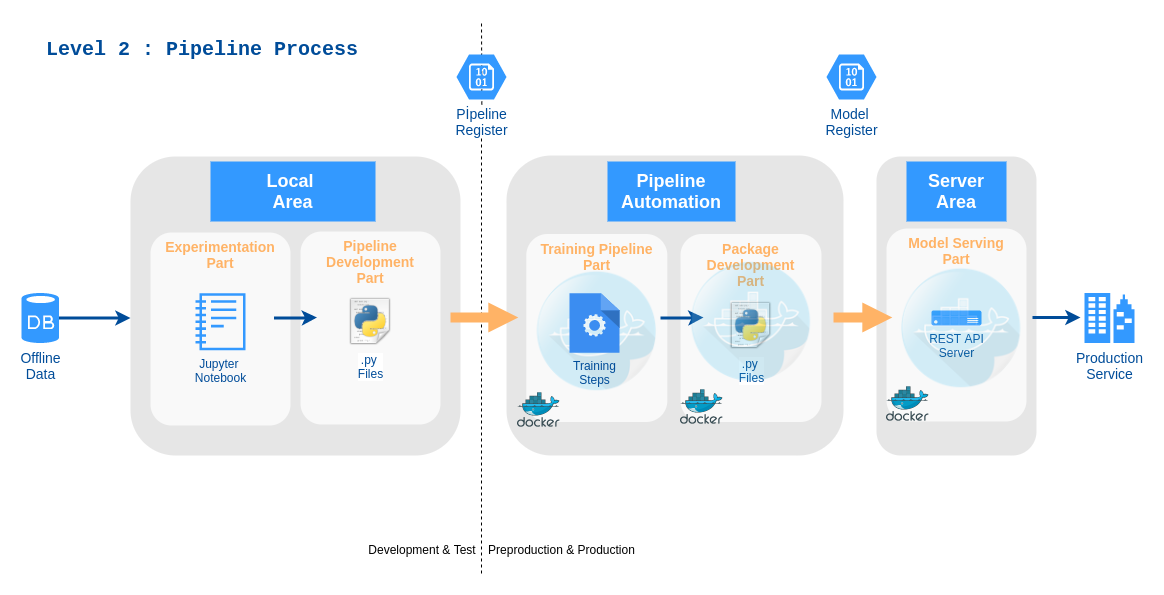

The diagram above was exported from draw.io. Its source (the exported page's mxGraphModel, read from the mxfile embedded in the PNG):
<mxGraphModel dx="2249" dy="730" grid="0" gridSize="10" guides="1" tooltips="1" connect="1" arrows="1" fold="1" page="1" pageScale="1" pageWidth="827" pageHeight="1169" math="0" shadow="0">
  <root>
    <mxCell id="OMgoyrC2q85J6ZmMCYf9-0" />
    <mxCell id="OMgoyrC2q85J6ZmMCYf9-1" parent="OMgoyrC2q85J6ZmMCYf9-0" />
    <mxCell id="j_BJ3ONx8OXDFbwewvsA-4" value="" style="endArrow=none;dashed=1;html=1;fontColor=#004C99;" edge="1" parent="OMgoyrC2q85J6ZmMCYf9-1">
      <mxGeometry width="50" height="50" relative="1" as="geometry">
        <mxPoint x="31.340000000000003" y="89" as="sourcePoint" />
        <mxPoint x="31" y="5" as="targetPoint" />
      </mxGeometry>
    </mxCell>
    <mxCell id="OMgoyrC2q85J6ZmMCYf9-21" value="" style="rounded=1;whiteSpace=wrap;html=1;dashed=1;strokeColor=none;strokeWidth=2;fillColor=#E6E6E6;fontFamily=Verdana;fontSize=12;fontColor=#00BEF2;" vertex="1" parent="OMgoyrC2q85J6ZmMCYf9-1">
      <mxGeometry x="426" y="141" width="160" height="299" as="geometry" />
    </mxCell>
    <mxCell id="OMgoyrC2q85J6ZmMCYf9-22" value="" style="rounded=1;whiteSpace=wrap;html=1;dashed=1;strokeColor=none;strokeWidth=2;fillColor=#E6E6E6;fontFamily=Verdana;fontSize=12;fontColor=#00BEF2;" vertex="1" parent="OMgoyrC2q85J6ZmMCYf9-1">
      <mxGeometry x="-320" y="141" width="330" height="299" as="geometry" />
    </mxCell>
    <mxCell id="OMgoyrC2q85J6ZmMCYf9-23" value="Local &lt;br&gt;Area" style="whiteSpace=wrap;html=1;dashed=1;strokeColor=none;strokeWidth=2;fillColor=#3399FF;fontFamily=Helvetica;fontSize=18;fontColor=#FFFFFF;fontStyle=1" vertex="1" parent="OMgoyrC2q85J6ZmMCYf9-1">
      <mxGeometry x="-240" y="146" width="165" height="60" as="geometry" />
    </mxCell>
    <mxCell id="OMgoyrC2q85J6ZmMCYf9-24" style="edgeStyle=orthogonalEdgeStyle;rounded=0;orthogonalLoop=1;jettySize=auto;html=1;fontColor=#004C99;strokeWidth=3;strokeColor=#004C99;" edge="1" parent="OMgoyrC2q85J6ZmMCYf9-1" source="OMgoyrC2q85J6ZmMCYf9-25" target="OMgoyrC2q85J6ZmMCYf9-22">
      <mxGeometry relative="1" as="geometry">
        <Array as="points">
          <mxPoint x="-363" y="302" />
          <mxPoint x="-363" y="302" />
        </Array>
      </mxGeometry>
    </mxCell>
    <mxCell id="OMgoyrC2q85J6ZmMCYf9-25" value="Offline&lt;br&gt;Data" style="verticalLabelPosition=bottom;html=1;verticalAlign=top;strokeColor=none;fillColor=#3399FF;shape=mxgraph.azure.database;dashed=1;fontFamily=Helvetica;fontSize=14;fontColor=#004C99;" vertex="1" parent="OMgoyrC2q85J6ZmMCYf9-1">
      <mxGeometry x="-429" y="277.5" width="37.5" height="50" as="geometry" />
    </mxCell>
    <mxCell id="OMgoyrC2q85J6ZmMCYf9-26" value="Production&lt;br&gt;Service" style="verticalLabelPosition=bottom;html=1;verticalAlign=top;strokeColor=none;fillColor=#3399FF;shape=mxgraph.azure.enterprise;dashed=1;fontFamily=Helvetica;fontSize=14;fontColor=#004C99" vertex="1" parent="OMgoyrC2q85J6ZmMCYf9-1">
      <mxGeometry x="634" y="277.5" width="50" height="50" as="geometry" />
    </mxCell>
    <mxCell id="OMgoyrC2q85J6ZmMCYf9-27" value="Experimentation&lt;br&gt;Part" style="rounded=1;whiteSpace=wrap;html=1;dashed=1;strokeColor=none;strokeWidth=2;fillColor=#FFFFFF;fontFamily=Helvetica;fontSize=14;fontColor=#FFB366;opacity=75;verticalAlign=top;fontStyle=1" vertex="1" parent="OMgoyrC2q85J6ZmMCYf9-1">
      <mxGeometry x="-300" y="217" width="140" height="193" as="geometry" />
    </mxCell>
    <mxCell id="OMgoyrC2q85J6ZmMCYf9-28" value="Jupyter &lt;br&gt;Notebook" style="outlineConnect=0;gradientColor=none;strokeColor=none;dashed=0;verticalLabelPosition=bottom;verticalAlign=top;align=center;html=1;fontSize=12;fontStyle=0;aspect=fixed;pointerEvents=1;shape=mxgraph.aws4.sagemaker_notebook;fillColor=#3399FF;fontColor=#004C99;" vertex="1" parent="OMgoyrC2q85J6ZmMCYf9-1">
      <mxGeometry x="-255" y="277.65" width="50" height="57.35" as="geometry" />
    </mxCell>
    <mxCell id="OMgoyrC2q85J6ZmMCYf9-29" value="Pipeline&lt;br&gt;Development&lt;br&gt;Part" style="rounded=1;whiteSpace=wrap;html=1;dashed=1;strokeColor=none;strokeWidth=2;fillColor=#FFFFFF;fontFamily=Helvetica;fontSize=14;fontColor=#FFB366;opacity=75;verticalAlign=top;fontStyle=1" vertex="1" parent="OMgoyrC2q85J6ZmMCYf9-1">
      <mxGeometry x="-150" y="216" width="140" height="193" as="geometry" />
    </mxCell>
    <mxCell id="OMgoyrC2q85J6ZmMCYf9-30" value=".py &lt;br&gt;Files" style="shape=image;html=1;verticalAlign=top;verticalLabelPosition=bottom;labelBackgroundColor=#ffffff;imageAspect=0;aspect=fixed;image=https://cdn2.iconfinder.com/data/icons/oxygen/64x64/mimetypes/text-x-python.png;fillColor=#3399FF;fontColor=#004C99;" vertex="1" parent="OMgoyrC2q85J6ZmMCYf9-1">
      <mxGeometry x="-105" y="281" width="50" height="50" as="geometry" />
    </mxCell>
    <mxCell id="OMgoyrC2q85J6ZmMCYf9-31" value="Server Area" style="whiteSpace=wrap;html=1;dashed=1;strokeColor=none;strokeWidth=2;fillColor=#3399FF;fontFamily=Helvetica;fontSize=18;fontColor=#FFFFFF;fontStyle=1" vertex="1" parent="OMgoyrC2q85J6ZmMCYf9-1">
      <mxGeometry x="456" y="146" width="100" height="60" as="geometry" />
    </mxCell>
    <mxCell id="OMgoyrC2q85J6ZmMCYf9-33" style="edgeStyle=orthogonalEdgeStyle;rounded=0;orthogonalLoop=1;jettySize=auto;html=1;fontColor=#004C99;jumpSize=13;strokeWidth=3;fillColor=#dae8fc;strokeColor=#004C99;" edge="1" parent="OMgoyrC2q85J6ZmMCYf9-1">
      <mxGeometry relative="1" as="geometry">
        <mxPoint x="630" y="302" as="targetPoint" />
        <mxPoint x="582" y="302" as="sourcePoint" />
        <Array as="points">
          <mxPoint x="616" y="302" />
        </Array>
      </mxGeometry>
    </mxCell>
    <mxCell id="OMgoyrC2q85J6ZmMCYf9-34" value="Model Serving&lt;br&gt;Part" style="rounded=1;whiteSpace=wrap;html=1;dashed=1;strokeColor=none;strokeWidth=2;fillColor=#FFFFFF;fontFamily=Helvetica;fontSize=14;fontColor=#FFB366;opacity=75;verticalAlign=top;fontStyle=1" vertex="1" parent="OMgoyrC2q85J6ZmMCYf9-1">
      <mxGeometry x="436" y="213" width="140" height="193" as="geometry" />
    </mxCell>
    <mxCell id="OMgoyrC2q85J6ZmMCYf9-36" value="REST API&lt;br&gt;Server" style="verticalLabelPosition=bottom;html=1;verticalAlign=top;align=center;strokeColor=none;shape=mxgraph.azure.server;fontColor=#004C99;fillColor=#3399FF;" vertex="1" parent="OMgoyrC2q85J6ZmMCYf9-1">
      <mxGeometry x="481" y="295" width="50" height="15" as="geometry" />
    </mxCell>
    <mxCell id="OMgoyrC2q85J6ZmMCYf9-39" value="&lt;h4&gt;&lt;font style=&quot;font-size: 20px&quot; face=&quot;Courier New&quot;&gt;Level 2 : Pipeline Process&lt;/font&gt;&lt;/h4&gt;" style="text;html=1;strokeColor=none;fillColor=none;align=center;verticalAlign=middle;whiteSpace=wrap;rounded=0;sketch=0;fontColor=#004C99;" vertex="1" parent="OMgoyrC2q85J6ZmMCYf9-1">
      <mxGeometry x="-413" y="14" width="330" height="40" as="geometry" />
    </mxCell>
    <mxCell id="OMgoyrC2q85J6ZmMCYf9-40" value="" style="rounded=1;whiteSpace=wrap;html=1;dashed=1;strokeColor=none;strokeWidth=2;fillColor=#E6E6E6;fontFamily=Verdana;fontSize=12;fontColor=#00BEF2;" vertex="1" parent="OMgoyrC2q85J6ZmMCYf9-1">
      <mxGeometry x="56" y="140" width="337" height="300" as="geometry" />
    </mxCell>
    <mxCell id="OMgoyrC2q85J6ZmMCYf9-42" value="Pipeline Automation" style="whiteSpace=wrap;html=1;dashed=1;strokeColor=none;strokeWidth=2;fillColor=#3399FF;fontFamily=Helvetica;fontSize=18;fontColor=#FFFFFF;fontStyle=1" vertex="1" parent="OMgoyrC2q85J6ZmMCYf9-1">
      <mxGeometry x="157" y="146" width="128" height="60" as="geometry" />
    </mxCell>
    <mxCell id="OMgoyrC2q85J6ZmMCYf9-43" value="" style="endArrow=none;dashed=1;html=1;fontColor=#004C99;" edge="1" parent="OMgoyrC2q85J6ZmMCYf9-1">
      <mxGeometry width="50" height="50" relative="1" as="geometry">
        <mxPoint x="31" y="558" as="sourcePoint" />
        <mxPoint x="31" y="120" as="targetPoint" />
      </mxGeometry>
    </mxCell>
    <mxCell id="OMgoyrC2q85J6ZmMCYf9-45" value="Training Pipeline&lt;br&gt;Part" style="rounded=1;whiteSpace=wrap;html=1;dashed=1;strokeColor=none;strokeWidth=2;fillColor=#FFFFFF;fontFamily=Helvetica;fontSize=14;fontColor=#FFB366;opacity=75;verticalAlign=top;fontStyle=1" vertex="1" parent="OMgoyrC2q85J6ZmMCYf9-1">
      <mxGeometry x="75.82" y="218.5" width="141" height="188" as="geometry" />
    </mxCell>
    <mxCell id="OMgoyrC2q85J6ZmMCYf9-49" value="" style="aspect=fixed;html=1;points=[];align=center;image;fontSize=12;image=img/lib/mscae/Docker.svg;" vertex="1" parent="OMgoyrC2q85J6ZmMCYf9-1">
      <mxGeometry x="67" y="377" width="42.68" height="35" as="geometry" />
    </mxCell>
    <mxCell id="OMgoyrC2q85J6ZmMCYf9-48" value="" style="shape=image;html=1;verticalAlign=top;verticalLabelPosition=bottom;labelBackgroundColor=#ffffff;imageAspect=0;aspect=fixed;image=https://cdn4.iconfinder.com/data/icons/social-network-round-gloss-shine/128/docker-icon_copy.png;opacity=20;" vertex="1" parent="OMgoyrC2q85J6ZmMCYf9-1">
      <mxGeometry x="84.63999999999999" y="253.81" width="123.37" height="123.37" as="geometry" />
    </mxCell>
    <mxCell id="OMgoyrC2q85J6ZmMCYf9-50" value="Package&lt;br&gt;Development&lt;br&gt;Part" style="rounded=1;whiteSpace=wrap;html=1;dashed=1;strokeColor=none;strokeWidth=2;fillColor=#FFFFFF;fontFamily=Helvetica;fontSize=14;fontColor=#FFB366;opacity=75;verticalAlign=top;fontStyle=1" vertex="1" parent="OMgoyrC2q85J6ZmMCYf9-1">
      <mxGeometry x="230" y="218.5" width="141" height="188" as="geometry" />
    </mxCell>
    <mxCell id="OMgoyrC2q85J6ZmMCYf9-51" value=".py &lt;br&gt;Files" style="shape=image;html=1;verticalAlign=top;verticalLabelPosition=bottom;labelBackgroundColor=#ffffff;imageAspect=0;aspect=fixed;image=https://cdn2.iconfinder.com/data/icons/oxygen/64x64/mimetypes/text-x-python.png;fillColor=#3399FF;fontColor=#004C99;" vertex="1" parent="OMgoyrC2q85J6ZmMCYf9-1">
      <mxGeometry x="275.5" y="285" width="50" height="50" as="geometry" />
    </mxCell>
    <mxCell id="isXBW3s6YE7KPoYOYflz-0" style="edgeStyle=orthogonalEdgeStyle;rounded=0;orthogonalLoop=1;jettySize=auto;html=1;fontColor=#004C99;strokeWidth=3;strokeColor=#004C99;" edge="1" parent="OMgoyrC2q85J6ZmMCYf9-1">
      <mxGeometry relative="1" as="geometry">
        <Array as="points">
          <mxPoint x="-150.5" y="302.5" />
        </Array>
        <mxPoint x="-176.5" y="302.5" as="sourcePoint" />
        <mxPoint x="-133.5" y="302" as="targetPoint" />
      </mxGeometry>
    </mxCell>
    <mxCell id="isXBW3s6YE7KPoYOYflz-8" style="edgeStyle=orthogonalEdgeStyle;rounded=0;orthogonalLoop=1;jettySize=auto;html=1;fontColor=#004C99;strokeWidth=3;strokeColor=#004C99;" edge="1" parent="OMgoyrC2q85J6ZmMCYf9-1">
      <mxGeometry relative="1" as="geometry">
        <Array as="points">
          <mxPoint x="236" y="302.5" />
        </Array>
        <mxPoint x="210" y="302.5" as="sourcePoint" />
        <mxPoint x="253" y="302" as="targetPoint" />
      </mxGeometry>
    </mxCell>
    <mxCell id="OMgoyrC2q85J6ZmMCYf9-35" value="" style="arrow;html=1;endArrow=block;endFill=1;strokeColor=none;strokeWidth=4;fontFamily=Helvetica;fontSize=36;fontColor=#FFB366;fillColor=#FFB366;" edge="1" parent="OMgoyrC2q85J6ZmMCYf9-1">
      <mxGeometry width="100" height="100" relative="1" as="geometry">
        <mxPoint y="302" as="sourcePoint" />
        <mxPoint x="67.82" y="302" as="targetPoint" />
      </mxGeometry>
    </mxCell>
    <mxCell id="isXBW3s6YE7KPoYOYflz-9" value="" style="arrow;html=1;endArrow=block;endFill=1;strokeColor=none;strokeWidth=4;fontFamily=Helvetica;fontSize=36;fontColor=#FFB366;fillColor=#FFB366;" edge="1" parent="OMgoyrC2q85J6ZmMCYf9-1">
      <mxGeometry width="100" height="100" relative="1" as="geometry">
        <mxPoint x="383" y="302" as="sourcePoint" />
        <mxPoint x="441.82000000000016" y="302" as="targetPoint" />
      </mxGeometry>
    </mxCell>
    <mxCell id="isXBW3s6YE7KPoYOYflz-10" value="" style="shape=image;html=1;verticalAlign=top;verticalLabelPosition=bottom;labelBackgroundColor=#ffffff;imageAspect=0;aspect=fixed;image=https://cdn4.iconfinder.com/data/icons/social-network-round-gloss-shine/128/docker-icon_copy.png;opacity=20;" vertex="1" parent="OMgoyrC2q85J6ZmMCYf9-1">
      <mxGeometry x="449" y="250.82" width="123.37" height="123.37" as="geometry" />
    </mxCell>
    <mxCell id="isXBW3s6YE7KPoYOYflz-11" value="" style="aspect=fixed;html=1;points=[];align=center;image;fontSize=12;image=img/lib/mscae/Docker.svg;" vertex="1" parent="OMgoyrC2q85J6ZmMCYf9-1">
      <mxGeometry x="436" y="371" width="42.68" height="35" as="geometry" />
    </mxCell>
    <mxCell id="isXBW3s6YE7KPoYOYflz-12" value="" style="aspect=fixed;html=1;points=[];align=center;image;fontSize=12;image=img/lib/mscae/Docker.svg;" vertex="1" parent="OMgoyrC2q85J6ZmMCYf9-1">
      <mxGeometry x="230" y="374" width="42.68" height="35" as="geometry" />
    </mxCell>
    <mxCell id="oE0Mb-3pOifCB8UDhHnZ-0" value="Development &amp;amp; Test" style="text;html=1;strokeColor=none;fillColor=none;align=center;verticalAlign=middle;whiteSpace=wrap;rounded=0;" vertex="1" parent="OMgoyrC2q85J6ZmMCYf9-1">
      <mxGeometry x="-85" y="510" width="114" height="48" as="geometry" />
    </mxCell>
    <mxCell id="oE0Mb-3pOifCB8UDhHnZ-1" value="Preproduction &amp;amp; Production" style="text;html=1;strokeColor=none;fillColor=none;align=center;verticalAlign=middle;whiteSpace=wrap;rounded=0;" vertex="1" parent="OMgoyrC2q85J6ZmMCYf9-1">
      <mxGeometry x="31.34" y="510" width="160.66" height="48" as="geometry" />
    </mxCell>
    <mxCell id="j_BJ3ONx8OXDFbwewvsA-0" value="Pİpeline&lt;br&gt;Register" style="verticalLabelPosition=bottom;html=1;verticalAlign=top;strokeColor=none;fillColor=#3399FF;shape=mxgraph.azure.storage_blob;dashed=1;fontFamily=Helvetica;fontSize=14;fontColor=#004C99" vertex="1" parent="OMgoyrC2q85J6ZmMCYf9-1">
      <mxGeometry x="6" y="39" width="50" height="45" as="geometry" />
    </mxCell>
    <mxCell id="j_BJ3ONx8OXDFbwewvsA-2" value="Model&amp;nbsp;&lt;br&gt;Register" style="verticalLabelPosition=bottom;html=1;verticalAlign=top;strokeColor=none;fillColor=#3399FF;shape=mxgraph.azure.storage_blob;dashed=1;fontFamily=Helvetica;fontSize=14;fontColor=#004C99" vertex="1" parent="OMgoyrC2q85J6ZmMCYf9-1">
      <mxGeometry x="376" y="39" width="50" height="45" as="geometry" />
    </mxCell>
    <mxCell id="j_BJ3ONx8OXDFbwewvsA-7" value="&lt;font color=&quot;#004c99&quot;&gt;Training&lt;br&gt;Steps&lt;/font&gt;" style="html=1;aspect=fixed;strokeColor=none;shadow=0;align=center;verticalAlign=top;fillColor=#3B8DF1;shape=mxgraph.gcp2.process;labelPosition=center;verticalLabelPosition=bottom;" vertex="1" parent="OMgoyrC2q85J6ZmMCYf9-1">
      <mxGeometry x="119" y="277.65000000000003" width="50" height="59.52" as="geometry" />
    </mxCell>
    <mxCell id="j_BJ3ONx8OXDFbwewvsA-10" value="" style="shape=image;html=1;verticalAlign=top;verticalLabelPosition=bottom;labelBackgroundColor=#ffffff;imageAspect=0;aspect=fixed;image=https://cdn4.iconfinder.com/data/icons/social-network-round-gloss-shine/128/docker-icon_copy.png;opacity=20;" vertex="1" parent="OMgoyrC2q85J6ZmMCYf9-1">
      <mxGeometry x="238.82" y="244.32" width="123.37" height="123.37" as="geometry" />
    </mxCell>
  </root>
</mxGraphModel>